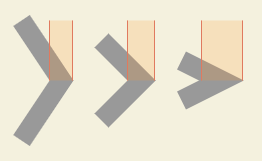

The diagram above was exported from draw.io. Its source (the exported page's mxGraphModel, read from the mxfile embedded in the PNG):
<mxGraphModel dx="606" dy="287" grid="1" gridSize="10" guides="1" tooltips="1" connect="1" arrows="1" fold="1" page="1" pageScale="1" pageWidth="827" pageHeight="1169" background="#F4F1DE" math="0" shadow="0">
  <root>
    <mxCell id="0" />
    <mxCell id="1" parent="0" />
    <mxCell id="18" value="" style="rounded=0;whiteSpace=wrap;html=1;fontColor=#393C56;strokeWidth=1;fillColor=none;strokeColor=none;" vertex="1" parent="1">
      <mxGeometry x="99.5" y="80" width="260.5" height="160" as="geometry" />
    </mxCell>
    <mxCell id="9" value="" style="endArrow=none;html=1;fontColor=#393C56;fillColor=#F2CC8F;rounded=0;strokeWidth=20;strokeColor=#999999;" edge="1" parent="1">
      <mxGeometry width="50" height="50" relative="1" as="geometry">
        <mxPoint x="120" y="220" as="sourcePoint" />
        <mxPoint x="120" y="100" as="targetPoint" />
        <Array as="points">
          <mxPoint x="160" y="160" />
        </Array>
      </mxGeometry>
    </mxCell>
    <mxCell id="10" value="" style="endArrow=none;html=1;fontColor=#393C56;fillColor=#F2CC8F;rounded=0;strokeWidth=20;strokeColor=#999999;" edge="1" parent="1">
      <mxGeometry width="50" height="50" relative="1" as="geometry">
        <mxPoint x="200" y="200" as="sourcePoint" />
        <mxPoint x="200" y="120" as="targetPoint" />
        <Array as="points">
          <mxPoint x="240" y="160" />
        </Array>
      </mxGeometry>
    </mxCell>
    <mxCell id="11" value="" style="endArrow=none;html=1;fontColor=#393C56;fillColor=#F2CC8F;rounded=0;strokeWidth=20;strokeColor=#999999;" edge="1" parent="1">
      <mxGeometry width="50" height="50" relative="1" as="geometry">
        <mxPoint x="280" y="180" as="sourcePoint" />
        <mxPoint x="280" y="140" as="targetPoint" />
        <Array as="points">
          <mxPoint x="320" y="160" />
        </Array>
      </mxGeometry>
    </mxCell>
    <mxCell id="12" value="" style="shape=partialRectangle;whiteSpace=wrap;html=1;top=0;bottom=0;fontColor=#393C56;strokeColor=#E07A5F;opacity=20;fillColor=#FF9933;strokeWidth=1;" vertex="1" parent="1">
      <mxGeometry x="148" y="100" width="23" height="60" as="geometry" />
    </mxCell>
    <mxCell id="13" value="" style="shape=partialRectangle;whiteSpace=wrap;html=1;top=0;bottom=0;fillColor=none;fontColor=#393C56;strokeColor=#E07A5F;strokeWidth=1;" vertex="1" parent="1">
      <mxGeometry x="148" y="100" width="23" height="60" as="geometry" />
    </mxCell>
    <mxCell id="14" value="" style="shape=partialRectangle;whiteSpace=wrap;html=1;top=0;bottom=0;fontColor=#393C56;strokeColor=#E07A5F;opacity=20;fillColor=#FF9933;strokeWidth=1;" vertex="1" parent="1">
      <mxGeometry x="226" y="100" width="27" height="60" as="geometry" />
    </mxCell>
    <mxCell id="15" value="" style="shape=partialRectangle;whiteSpace=wrap;html=1;top=0;bottom=0;fillColor=none;fontColor=#393C56;strokeColor=#E07A5F;strokeWidth=1;" vertex="1" parent="1">
      <mxGeometry x="226" y="100" width="27" height="60" as="geometry" />
    </mxCell>
    <mxCell id="16" value="" style="shape=partialRectangle;whiteSpace=wrap;html=1;top=0;bottom=0;fontColor=#393C56;strokeColor=#E07A5F;opacity=20;fillColor=#FF9933;strokeWidth=1;" vertex="1" parent="1">
      <mxGeometry x="300" y="100" width="41" height="60" as="geometry" />
    </mxCell>
    <mxCell id="17" value="" style="shape=partialRectangle;whiteSpace=wrap;html=1;top=0;bottom=0;fillColor=none;fontColor=#393C56;strokeColor=#E07A5F;strokeWidth=1;" vertex="1" parent="1">
      <mxGeometry x="300" y="100" width="41" height="60" as="geometry" />
    </mxCell>
  </root>
</mxGraphModel>